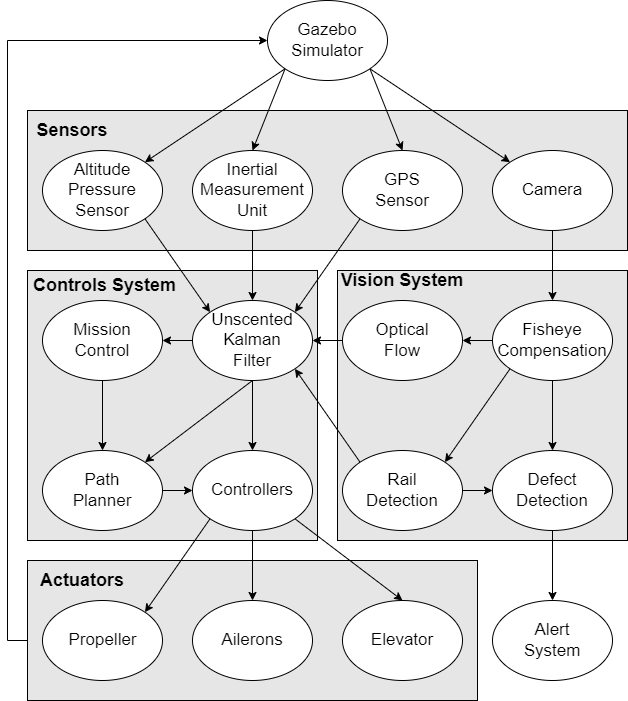

The diagram above was exported from draw.io. Its source (the exported page's mxGraphModel, read from the mxfile embedded in the PNG):
<mxGraphModel dx="1022" dy="475" grid="1" gridSize="10" guides="1" tooltips="1" connect="1" arrows="1" fold="1" page="1" pageScale="1" pageWidth="850" pageHeight="1100" math="0" shadow="0">
  <root>
    <mxCell id="0" />
    <mxCell id="1" parent="0" />
    <mxCell id="AEdr2to0DkjDo2_jnqbM-76" style="edgeStyle=orthogonalEdgeStyle;rounded=0;orthogonalLoop=1;jettySize=auto;html=1;exitX=0;exitY=0.5;exitDx=0;exitDy=0;entryX=0;entryY=0.5;entryDx=0;entryDy=0;" parent="1" source="AEdr2to0DkjDo2_jnqbM-68" target="AEdr2to0DkjDo2_jnqbM-1" edge="1">
      <mxGeometry relative="1" as="geometry">
        <Array as="points">
          <mxPoint x="140" y="700" />
          <mxPoint x="120" y="700" />
          <mxPoint x="120" y="100" />
        </Array>
      </mxGeometry>
    </mxCell>
    <mxCell id="AEdr2to0DkjDo2_jnqbM-68" value="" style="rounded=0;whiteSpace=wrap;html=1;fillColor=#E6E6E6;" parent="1" vertex="1">
      <mxGeometry x="140" y="620" width="450" height="140" as="geometry" />
    </mxCell>
    <mxCell id="AEdr2to0DkjDo2_jnqbM-59" value="" style="rounded=0;whiteSpace=wrap;html=1;fillColor=#E6E6E6;" parent="1" vertex="1">
      <mxGeometry x="140" y="330" width="290" height="270" as="geometry" />
    </mxCell>
    <mxCell id="AEdr2to0DkjDo2_jnqbM-37" value="" style="rounded=0;whiteSpace=wrap;html=1;fillColor=#E6E6E6;" parent="1" vertex="1">
      <mxGeometry x="450" y="330" width="290" height="270" as="geometry" />
    </mxCell>
    <mxCell id="AEdr2to0DkjDo2_jnqbM-22" value="" style="rounded=0;whiteSpace=wrap;html=1;fillColor=#E6E6E6;" parent="1" vertex="1">
      <mxGeometry x="140" y="170" width="600" height="140" as="geometry" />
    </mxCell>
    <mxCell id="AEdr2to0DkjDo2_jnqbM-1" value="" style="ellipse;whiteSpace=wrap;html=1;" parent="1" vertex="1">
      <mxGeometry x="380" y="60" width="120" height="80" as="geometry" />
    </mxCell>
    <mxCell id="AEdr2to0DkjDo2_jnqbM-2" value="&lt;font style=&quot;font-size: 17px&quot;&gt;Gazebo Simulator&lt;/font&gt;" style="text;html=1;strokeColor=none;fillColor=none;align=center;verticalAlign=middle;whiteSpace=wrap;rounded=0;" parent="1" vertex="1">
      <mxGeometry x="420" y="90" width="40" height="20" as="geometry" />
    </mxCell>
    <mxCell id="AEdr2to0DkjDo2_jnqbM-3" value="" style="ellipse;whiteSpace=wrap;html=1;" parent="1" vertex="1">
      <mxGeometry x="155" y="210" width="120" height="80" as="geometry" />
    </mxCell>
    <mxCell id="AEdr2to0DkjDo2_jnqbM-4" value="" style="ellipse;whiteSpace=wrap;html=1;" parent="1" vertex="1">
      <mxGeometry x="305" y="210" width="120" height="80" as="geometry" />
    </mxCell>
    <mxCell id="AEdr2to0DkjDo2_jnqbM-5" value="" style="ellipse;whiteSpace=wrap;html=1;" parent="1" vertex="1">
      <mxGeometry x="455" y="210" width="120" height="80" as="geometry" />
    </mxCell>
    <mxCell id="AEdr2to0DkjDo2_jnqbM-7" value="&lt;font style=&quot;font-size: 17px&quot;&gt;Altitude Pressure Sensor&lt;/font&gt;" style="text;html=1;strokeColor=none;fillColor=none;align=center;verticalAlign=middle;whiteSpace=wrap;rounded=0;" parent="1" vertex="1">
      <mxGeometry x="195" y="240" width="40" height="20" as="geometry" />
    </mxCell>
    <mxCell id="AEdr2to0DkjDo2_jnqbM-8" value="&lt;font style=&quot;font-size: 17px&quot;&gt;Inertial Measurement Unit&lt;/font&gt;" style="text;html=1;strokeColor=none;fillColor=none;align=center;verticalAlign=middle;whiteSpace=wrap;rounded=0;" parent="1" vertex="1">
      <mxGeometry x="330" y="230" width="70" height="40" as="geometry" />
    </mxCell>
    <mxCell id="AEdr2to0DkjDo2_jnqbM-10" value="&lt;font style=&quot;font-size: 17px&quot;&gt;GPS&lt;br&gt;Sensor&lt;/font&gt;" style="text;html=1;strokeColor=none;fillColor=none;align=center;verticalAlign=middle;whiteSpace=wrap;rounded=0;" parent="1" vertex="1">
      <mxGeometry x="495" y="240" width="40" height="20" as="geometry" />
    </mxCell>
    <mxCell id="AEdr2to0DkjDo2_jnqbM-11" value="" style="endArrow=classic;html=1;exitX=0;exitY=1;exitDx=0;exitDy=0;entryX=0.5;entryY=0;entryDx=0;entryDy=0;" parent="1" source="AEdr2to0DkjDo2_jnqbM-1" target="AEdr2to0DkjDo2_jnqbM-4" edge="1">
      <mxGeometry width="50" height="50" relative="1" as="geometry">
        <mxPoint x="280" y="240" as="sourcePoint" />
        <mxPoint x="330" y="190" as="targetPoint" />
      </mxGeometry>
    </mxCell>
    <mxCell id="AEdr2to0DkjDo2_jnqbM-12" value="" style="ellipse;whiteSpace=wrap;html=1;" parent="1" vertex="1">
      <mxGeometry x="605" y="210" width="120" height="80" as="geometry" />
    </mxCell>
    <mxCell id="AEdr2to0DkjDo2_jnqbM-13" value="&lt;font style=&quot;font-size: 17px&quot;&gt;Camera&lt;/font&gt;" style="text;html=1;strokeColor=none;fillColor=none;align=center;verticalAlign=middle;whiteSpace=wrap;rounded=0;" parent="1" vertex="1">
      <mxGeometry x="645" y="240" width="40" height="20" as="geometry" />
    </mxCell>
    <mxCell id="AEdr2to0DkjDo2_jnqbM-15" value="" style="endArrow=classic;html=1;entryX=0.5;entryY=0;entryDx=0;entryDy=0;exitX=1;exitY=1;exitDx=0;exitDy=0;" parent="1" source="AEdr2to0DkjDo2_jnqbM-1" target="AEdr2to0DkjDo2_jnqbM-5" edge="1">
      <mxGeometry width="50" height="50" relative="1" as="geometry">
        <mxPoint x="440" y="140" as="sourcePoint" />
        <mxPoint x="530" y="190" as="targetPoint" />
      </mxGeometry>
    </mxCell>
    <mxCell id="AEdr2to0DkjDo2_jnqbM-20" value="" style="endArrow=classic;html=1;entryX=0;entryY=0;entryDx=0;entryDy=0;exitX=1;exitY=1;exitDx=0;exitDy=0;" parent="1" source="AEdr2to0DkjDo2_jnqbM-1" target="AEdr2to0DkjDo2_jnqbM-12" edge="1">
      <mxGeometry width="50" height="50" relative="1" as="geometry">
        <mxPoint x="440" y="190" as="sourcePoint" />
        <mxPoint x="420" y="180" as="targetPoint" />
      </mxGeometry>
    </mxCell>
    <mxCell id="AEdr2to0DkjDo2_jnqbM-23" value="&lt;font style=&quot;font-size: 18px&quot;&gt;&lt;b&gt;Sensors&lt;/b&gt;&lt;/font&gt;" style="text;html=1;strokeColor=none;fillColor=none;align=center;verticalAlign=middle;whiteSpace=wrap;rounded=0;" parent="1" vertex="1">
      <mxGeometry x="165" y="180" width="40" height="20" as="geometry" />
    </mxCell>
    <mxCell id="AEdr2to0DkjDo2_jnqbM-24" value="" style="ellipse;whiteSpace=wrap;html=1;" parent="1" vertex="1">
      <mxGeometry x="605" y="360" width="120" height="80" as="geometry" />
    </mxCell>
    <mxCell id="AEdr2to0DkjDo2_jnqbM-25" value="&lt;font style=&quot;font-size: 17px&quot;&gt;Fisheye Compensation&lt;/font&gt;" style="text;html=1;strokeColor=none;fillColor=none;align=center;verticalAlign=middle;whiteSpace=wrap;rounded=0;" parent="1" vertex="1">
      <mxGeometry x="645" y="390" width="40" height="20" as="geometry" />
    </mxCell>
    <mxCell id="AEdr2to0DkjDo2_jnqbM-26" value="" style="endArrow=classic;html=1;exitX=0.5;exitY=1;exitDx=0;exitDy=0;entryX=0.5;entryY=0;entryDx=0;entryDy=0;" parent="1" source="AEdr2to0DkjDo2_jnqbM-12" target="AEdr2to0DkjDo2_jnqbM-24" edge="1">
      <mxGeometry width="50" height="50" relative="1" as="geometry">
        <mxPoint x="600" y="270" as="sourcePoint" />
        <mxPoint x="650" y="220" as="targetPoint" />
      </mxGeometry>
    </mxCell>
    <mxCell id="AEdr2to0DkjDo2_jnqbM-27" value="" style="ellipse;whiteSpace=wrap;html=1;" parent="1" vertex="1">
      <mxGeometry x="455" y="360" width="120" height="80" as="geometry" />
    </mxCell>
    <mxCell id="AEdr2to0DkjDo2_jnqbM-29" value="" style="endArrow=classic;html=1;entryX=1;entryY=0;entryDx=0;entryDy=0;exitX=0;exitY=1;exitDx=0;exitDy=0;" parent="1" source="AEdr2to0DkjDo2_jnqbM-1" target="AEdr2to0DkjDo2_jnqbM-3" edge="1">
      <mxGeometry width="50" height="50" relative="1" as="geometry">
        <mxPoint x="400" y="150" as="sourcePoint" />
        <mxPoint x="650" y="220" as="targetPoint" />
      </mxGeometry>
    </mxCell>
    <mxCell id="AEdr2to0DkjDo2_jnqbM-30" value="" style="endArrow=classic;html=1;exitX=0;exitY=0.5;exitDx=0;exitDy=0;entryX=1;entryY=0.5;entryDx=0;entryDy=0;" parent="1" source="AEdr2to0DkjDo2_jnqbM-24" target="AEdr2to0DkjDo2_jnqbM-27" edge="1">
      <mxGeometry width="50" height="50" relative="1" as="geometry">
        <mxPoint x="620" y="360" as="sourcePoint" />
        <mxPoint x="600" y="500" as="targetPoint" />
      </mxGeometry>
    </mxCell>
    <mxCell id="AEdr2to0DkjDo2_jnqbM-33" value="" style="ellipse;whiteSpace=wrap;html=1;" parent="1" vertex="1">
      <mxGeometry x="455" y="510" width="120" height="80" as="geometry" />
    </mxCell>
    <mxCell id="AEdr2to0DkjDo2_jnqbM-34" value="" style="endArrow=classic;html=1;entryX=1;entryY=0;entryDx=0;entryDy=0;exitX=0;exitY=1;exitDx=0;exitDy=0;" parent="1" source="AEdr2to0DkjDo2_jnqbM-24" target="AEdr2to0DkjDo2_jnqbM-33" edge="1">
      <mxGeometry width="50" height="50" relative="1" as="geometry">
        <mxPoint x="620" y="450" as="sourcePoint" />
        <mxPoint x="670" y="400" as="targetPoint" />
      </mxGeometry>
    </mxCell>
    <mxCell id="AEdr2to0DkjDo2_jnqbM-31" value="&lt;font style=&quot;font-size: 17px&quot;&gt;Optical Flow&lt;/font&gt;" style="text;html=1;strokeColor=none;fillColor=none;align=center;verticalAlign=middle;whiteSpace=wrap;rounded=0;" parent="1" vertex="1">
      <mxGeometry x="495" y="390" width="40" height="20" as="geometry" />
    </mxCell>
    <mxCell id="AEdr2to0DkjDo2_jnqbM-35" value="" style="ellipse;whiteSpace=wrap;html=1;" parent="1" vertex="1">
      <mxGeometry x="305" y="360" width="120" height="80" as="geometry" />
    </mxCell>
    <mxCell id="AEdr2to0DkjDo2_jnqbM-32" value="&lt;font style=&quot;font-size: 17px&quot;&gt;Rail Detection&lt;/font&gt;" style="text;html=1;strokeColor=none;fillColor=none;align=center;verticalAlign=middle;whiteSpace=wrap;rounded=0;" parent="1" vertex="1">
      <mxGeometry x="495" y="540" width="40" height="20" as="geometry" />
    </mxCell>
    <mxCell id="AEdr2to0DkjDo2_jnqbM-38" value="&lt;font style=&quot;font-size: 18px&quot;&gt;&lt;b&gt;Vision System&lt;/b&gt;&lt;/font&gt;" style="text;html=1;strokeColor=none;fillColor=none;align=center;verticalAlign=middle;whiteSpace=wrap;rounded=0;" parent="1" vertex="1">
      <mxGeometry x="440" y="330" width="150" height="20" as="geometry" />
    </mxCell>
    <mxCell id="AEdr2to0DkjDo2_jnqbM-39" value="&lt;font style=&quot;font-size: 17px&quot;&gt;Unscented Kalman Filter&lt;/font&gt;" style="text;html=1;strokeColor=none;fillColor=none;align=center;verticalAlign=middle;whiteSpace=wrap;rounded=0;" parent="1" vertex="1">
      <mxGeometry x="345" y="390" width="40" height="20" as="geometry" />
    </mxCell>
    <mxCell id="AEdr2to0DkjDo2_jnqbM-41" value="" style="endArrow=classic;html=1;exitX=1;exitY=1;exitDx=0;exitDy=0;entryX=0;entryY=0;entryDx=0;entryDy=0;" parent="1" source="AEdr2to0DkjDo2_jnqbM-3" target="AEdr2to0DkjDo2_jnqbM-35" edge="1">
      <mxGeometry width="50" height="50" relative="1" as="geometry">
        <mxPoint x="610" y="450" as="sourcePoint" />
        <mxPoint x="320" y="370" as="targetPoint" />
      </mxGeometry>
    </mxCell>
    <mxCell id="AEdr2to0DkjDo2_jnqbM-42" value="" style="endArrow=classic;html=1;exitX=0.5;exitY=1;exitDx=0;exitDy=0;entryX=0.5;entryY=0;entryDx=0;entryDy=0;" parent="1" source="AEdr2to0DkjDo2_jnqbM-4" target="AEdr2to0DkjDo2_jnqbM-35" edge="1">
      <mxGeometry width="50" height="50" relative="1" as="geometry">
        <mxPoint x="610" y="450" as="sourcePoint" />
        <mxPoint x="300" y="360" as="targetPoint" />
      </mxGeometry>
    </mxCell>
    <mxCell id="AEdr2to0DkjDo2_jnqbM-43" value="" style="endArrow=classic;html=1;exitX=0;exitY=0.5;exitDx=0;exitDy=0;entryX=1;entryY=0.5;entryDx=0;entryDy=0;" parent="1" source="AEdr2to0DkjDo2_jnqbM-27" target="AEdr2to0DkjDo2_jnqbM-35" edge="1">
      <mxGeometry width="50" height="50" relative="1" as="geometry">
        <mxPoint x="610" y="450" as="sourcePoint" />
        <mxPoint x="660" y="400" as="targetPoint" />
      </mxGeometry>
    </mxCell>
    <mxCell id="AEdr2to0DkjDo2_jnqbM-44" value="" style="endArrow=classic;html=1;exitX=0;exitY=0;exitDx=0;exitDy=0;entryX=1;entryY=1;entryDx=0;entryDy=0;" parent="1" source="AEdr2to0DkjDo2_jnqbM-33" target="AEdr2to0DkjDo2_jnqbM-35" edge="1">
      <mxGeometry width="50" height="50" relative="1" as="geometry">
        <mxPoint x="610" y="450" as="sourcePoint" />
        <mxPoint x="340" y="480" as="targetPoint" />
      </mxGeometry>
    </mxCell>
    <mxCell id="AEdr2to0DkjDo2_jnqbM-45" value="" style="ellipse;whiteSpace=wrap;html=1;" parent="1" vertex="1">
      <mxGeometry x="155" y="510" width="120" height="80" as="geometry" />
    </mxCell>
    <mxCell id="AEdr2to0DkjDo2_jnqbM-46" value="" style="endArrow=classic;html=1;exitX=0;exitY=1;exitDx=0;exitDy=0;entryX=1;entryY=0;entryDx=0;entryDy=0;" parent="1" source="AEdr2to0DkjDo2_jnqbM-5" target="AEdr2to0DkjDo2_jnqbM-35" edge="1">
      <mxGeometry width="50" height="50" relative="1" as="geometry">
        <mxPoint x="460" y="360" as="sourcePoint" />
        <mxPoint x="330" y="370" as="targetPoint" />
      </mxGeometry>
    </mxCell>
    <mxCell id="AEdr2to0DkjDo2_jnqbM-47" value="&lt;font style=&quot;font-size: 17px&quot;&gt;Path Planner&lt;/font&gt;" style="text;html=1;strokeColor=none;fillColor=none;align=center;verticalAlign=middle;whiteSpace=wrap;rounded=0;" parent="1" vertex="1">
      <mxGeometry x="195" y="540" width="40" height="20" as="geometry" />
    </mxCell>
    <mxCell id="AEdr2to0DkjDo2_jnqbM-48" value="" style="ellipse;whiteSpace=wrap;html=1;" parent="1" vertex="1">
      <mxGeometry x="605" y="510" width="120" height="80" as="geometry" />
    </mxCell>
    <mxCell id="AEdr2to0DkjDo2_jnqbM-49" value="" style="endArrow=classic;html=1;exitX=1;exitY=0.5;exitDx=0;exitDy=0;entryX=0;entryY=0.5;entryDx=0;entryDy=0;" parent="1" source="AEdr2to0DkjDo2_jnqbM-33" target="AEdr2to0DkjDo2_jnqbM-48" edge="1">
      <mxGeometry width="50" height="50" relative="1" as="geometry">
        <mxPoint x="460" y="450" as="sourcePoint" />
        <mxPoint x="510" y="400" as="targetPoint" />
      </mxGeometry>
    </mxCell>
    <mxCell id="AEdr2to0DkjDo2_jnqbM-50" value="" style="endArrow=classic;html=1;exitX=0.5;exitY=1;exitDx=0;exitDy=0;entryX=0.5;entryY=0;entryDx=0;entryDy=0;" parent="1" source="AEdr2to0DkjDo2_jnqbM-24" target="AEdr2to0DkjDo2_jnqbM-48" edge="1">
      <mxGeometry width="50" height="50" relative="1" as="geometry">
        <mxPoint x="460" y="450" as="sourcePoint" />
        <mxPoint x="510" y="400" as="targetPoint" />
      </mxGeometry>
    </mxCell>
    <mxCell id="AEdr2to0DkjDo2_jnqbM-51" value="&lt;font style=&quot;font-size: 17px&quot;&gt;Defect Detection&lt;/font&gt;" style="text;html=1;strokeColor=none;fillColor=none;align=center;verticalAlign=middle;whiteSpace=wrap;rounded=0;" parent="1" vertex="1">
      <mxGeometry x="645" y="540" width="40" height="20" as="geometry" />
    </mxCell>
    <mxCell id="AEdr2to0DkjDo2_jnqbM-53" value="" style="endArrow=classic;html=1;exitX=0.5;exitY=1;exitDx=0;exitDy=0;entryX=1;entryY=0;entryDx=0;entryDy=0;" parent="1" source="AEdr2to0DkjDo2_jnqbM-35" target="AEdr2to0DkjDo2_jnqbM-45" edge="1">
      <mxGeometry width="50" height="50" relative="1" as="geometry">
        <mxPoint x="460" y="450" as="sourcePoint" />
        <mxPoint x="510" y="400" as="targetPoint" />
      </mxGeometry>
    </mxCell>
    <mxCell id="AEdr2to0DkjDo2_jnqbM-54" value="" style="ellipse;whiteSpace=wrap;html=1;" parent="1" vertex="1">
      <mxGeometry x="305" y="510" width="120" height="80" as="geometry" />
    </mxCell>
    <mxCell id="AEdr2to0DkjDo2_jnqbM-55" value="&lt;font style=&quot;font-size: 17px&quot;&gt;Controllers&lt;/font&gt;" style="text;html=1;strokeColor=none;fillColor=none;align=center;verticalAlign=middle;whiteSpace=wrap;rounded=0;" parent="1" vertex="1">
      <mxGeometry x="345" y="540" width="40" height="20" as="geometry" />
    </mxCell>
    <mxCell id="AEdr2to0DkjDo2_jnqbM-57" value="" style="endArrow=classic;html=1;exitX=1;exitY=0.5;exitDx=0;exitDy=0;entryX=0;entryY=0.5;entryDx=0;entryDy=0;" parent="1" source="AEdr2to0DkjDo2_jnqbM-45" target="AEdr2to0DkjDo2_jnqbM-54" edge="1">
      <mxGeometry width="50" height="50" relative="1" as="geometry">
        <mxPoint x="350" y="570" as="sourcePoint" />
        <mxPoint x="400" y="520" as="targetPoint" />
      </mxGeometry>
    </mxCell>
    <mxCell id="AEdr2to0DkjDo2_jnqbM-58" value="" style="endArrow=classic;html=1;exitX=0.5;exitY=1;exitDx=0;exitDy=0;entryX=0.5;entryY=0;entryDx=0;entryDy=0;" parent="1" source="AEdr2to0DkjDo2_jnqbM-35" target="AEdr2to0DkjDo2_jnqbM-54" edge="1">
      <mxGeometry width="50" height="50" relative="1" as="geometry">
        <mxPoint x="350" y="570" as="sourcePoint" />
        <mxPoint x="400" y="520" as="targetPoint" />
      </mxGeometry>
    </mxCell>
    <mxCell id="AEdr2to0DkjDo2_jnqbM-60" value="&lt;font style=&quot;font-size: 18px&quot;&gt;&lt;b&gt;Controls System&lt;/b&gt;&lt;/font&gt;" style="text;html=1;strokeColor=none;fillColor=none;align=center;verticalAlign=middle;whiteSpace=wrap;rounded=0;" parent="1" vertex="1">
      <mxGeometry x="130" y="330" width="175" height="30" as="geometry" />
    </mxCell>
    <mxCell id="AEdr2to0DkjDo2_jnqbM-61" value="" style="ellipse;whiteSpace=wrap;html=1;" parent="1" vertex="1">
      <mxGeometry x="155" y="660" width="120" height="80" as="geometry" />
    </mxCell>
    <mxCell id="AEdr2to0DkjDo2_jnqbM-62" value="" style="ellipse;whiteSpace=wrap;html=1;" parent="1" vertex="1">
      <mxGeometry x="305" y="660" width="120" height="80" as="geometry" />
    </mxCell>
    <mxCell id="AEdr2to0DkjDo2_jnqbM-63" value="" style="ellipse;whiteSpace=wrap;html=1;" parent="1" vertex="1">
      <mxGeometry x="455" y="660" width="120" height="80" as="geometry" />
    </mxCell>
    <mxCell id="AEdr2to0DkjDo2_jnqbM-64" value="&lt;font style=&quot;font-size: 17px&quot;&gt;Ailerons&lt;/font&gt;" style="text;html=1;strokeColor=none;fillColor=none;align=center;verticalAlign=middle;whiteSpace=wrap;rounded=0;" parent="1" vertex="1">
      <mxGeometry x="345" y="690" width="40" height="20" as="geometry" />
    </mxCell>
    <mxCell id="AEdr2to0DkjDo2_jnqbM-65" value="&lt;font style=&quot;font-size: 17px&quot;&gt;Propeller&lt;/font&gt;" style="text;html=1;align=center;verticalAlign=middle;resizable=0;points=[];autosize=1;strokeColor=none;" parent="1" vertex="1">
      <mxGeometry x="175" y="690" width="80" height="20" as="geometry" />
    </mxCell>
    <mxCell id="AEdr2to0DkjDo2_jnqbM-66" value="&lt;font style=&quot;font-size: 18px&quot;&gt;&lt;b&gt;Actuators&lt;/b&gt;&lt;/font&gt;" style="text;html=1;strokeColor=none;fillColor=none;align=center;verticalAlign=middle;whiteSpace=wrap;rounded=0;" parent="1" vertex="1">
      <mxGeometry x="175" y="630" width="40" height="20" as="geometry" />
    </mxCell>
    <mxCell id="AEdr2to0DkjDo2_jnqbM-67" value="&lt;font style=&quot;font-size: 17px&quot;&gt;Elevator&lt;br&gt;&lt;/font&gt;" style="text;html=1;strokeColor=none;fillColor=none;align=center;verticalAlign=middle;whiteSpace=wrap;rounded=0;" parent="1" vertex="1">
      <mxGeometry x="495" y="690" width="40" height="20" as="geometry" />
    </mxCell>
    <mxCell id="AEdr2to0DkjDo2_jnqbM-69" value="" style="ellipse;whiteSpace=wrap;html=1;" parent="1" vertex="1">
      <mxGeometry x="605" y="660" width="120" height="80" as="geometry" />
    </mxCell>
    <mxCell id="AEdr2to0DkjDo2_jnqbM-70" value="" style="endArrow=classic;html=1;exitX=0.5;exitY=1;exitDx=0;exitDy=0;entryX=0.5;entryY=0;entryDx=0;entryDy=0;" parent="1" source="AEdr2to0DkjDo2_jnqbM-54" target="AEdr2to0DkjDo2_jnqbM-62" edge="1">
      <mxGeometry width="50" height="50" relative="1" as="geometry">
        <mxPoint x="570" y="620" as="sourcePoint" />
        <mxPoint x="620" y="570" as="targetPoint" />
      </mxGeometry>
    </mxCell>
    <mxCell id="AEdr2to0DkjDo2_jnqbM-71" value="" style="endArrow=classic;html=1;exitX=1;exitY=1;exitDx=0;exitDy=0;entryX=0.5;entryY=0;entryDx=0;entryDy=0;" parent="1" source="AEdr2to0DkjDo2_jnqbM-54" target="AEdr2to0DkjDo2_jnqbM-63" edge="1">
      <mxGeometry width="50" height="50" relative="1" as="geometry">
        <mxPoint x="570" y="620" as="sourcePoint" />
        <mxPoint x="620" y="570" as="targetPoint" />
      </mxGeometry>
    </mxCell>
    <mxCell id="AEdr2to0DkjDo2_jnqbM-72" value="" style="endArrow=classic;html=1;exitX=0;exitY=1;exitDx=0;exitDy=0;entryX=1;entryY=0;entryDx=0;entryDy=0;" parent="1" source="AEdr2to0DkjDo2_jnqbM-54" target="AEdr2to0DkjDo2_jnqbM-61" edge="1">
      <mxGeometry width="50" height="50" relative="1" as="geometry">
        <mxPoint x="570" y="620" as="sourcePoint" />
        <mxPoint x="620" y="570" as="targetPoint" />
      </mxGeometry>
    </mxCell>
    <mxCell id="AEdr2to0DkjDo2_jnqbM-73" value="" style="endArrow=classic;html=1;exitX=0.5;exitY=1;exitDx=0;exitDy=0;entryX=0.5;entryY=0;entryDx=0;entryDy=0;" parent="1" source="AEdr2to0DkjDo2_jnqbM-48" target="AEdr2to0DkjDo2_jnqbM-69" edge="1">
      <mxGeometry width="50" height="50" relative="1" as="geometry">
        <mxPoint x="330" y="560" as="sourcePoint" />
        <mxPoint x="380" y="510" as="targetPoint" />
      </mxGeometry>
    </mxCell>
    <mxCell id="AEdr2to0DkjDo2_jnqbM-74" value="&lt;font style=&quot;font-size: 17px&quot;&gt;Alert System&lt;/font&gt;" style="text;html=1;strokeColor=none;fillColor=none;align=center;verticalAlign=middle;whiteSpace=wrap;rounded=0;" parent="1" vertex="1">
      <mxGeometry x="645" y="690" width="40" height="20" as="geometry" />
    </mxCell>
    <mxCell id="Q153DNZndBt-WEJKy_Sc-1" value="" style="ellipse;whiteSpace=wrap;html=1;" parent="1" vertex="1">
      <mxGeometry x="155" y="360" width="120" height="80" as="geometry" />
    </mxCell>
    <mxCell id="Q153DNZndBt-WEJKy_Sc-2" value="&lt;font style=&quot;font-size: 17px&quot;&gt;Mission Control&lt;/font&gt;" style="text;html=1;strokeColor=none;fillColor=none;align=center;verticalAlign=middle;whiteSpace=wrap;rounded=0;" parent="1" vertex="1">
      <mxGeometry x="185" y="385" width="60" height="30" as="geometry" />
    </mxCell>
    <mxCell id="Q153DNZndBt-WEJKy_Sc-4" value="" style="endArrow=classic;html=1;rounded=0;fontSize=17;exitX=0.5;exitY=1;exitDx=0;exitDy=0;" parent="1" source="Q153DNZndBt-WEJKy_Sc-1" target="AEdr2to0DkjDo2_jnqbM-45" edge="1">
      <mxGeometry width="50" height="50" relative="1" as="geometry">
        <mxPoint x="420" y="530" as="sourcePoint" />
        <mxPoint x="470" y="480" as="targetPoint" />
      </mxGeometry>
    </mxCell>
    <mxCell id="-L07uGudf5Q3I2VL1IkY-1" value="" style="endArrow=classic;html=1;rounded=0;exitX=0;exitY=0.5;exitDx=0;exitDy=0;entryX=1;entryY=0.5;entryDx=0;entryDy=0;" edge="1" parent="1" source="AEdr2to0DkjDo2_jnqbM-35" target="Q153DNZndBt-WEJKy_Sc-1">
      <mxGeometry width="50" height="50" relative="1" as="geometry">
        <mxPoint x="400" y="370" as="sourcePoint" />
        <mxPoint x="450" y="320" as="targetPoint" />
      </mxGeometry>
    </mxCell>
  </root>
</mxGraphModel>